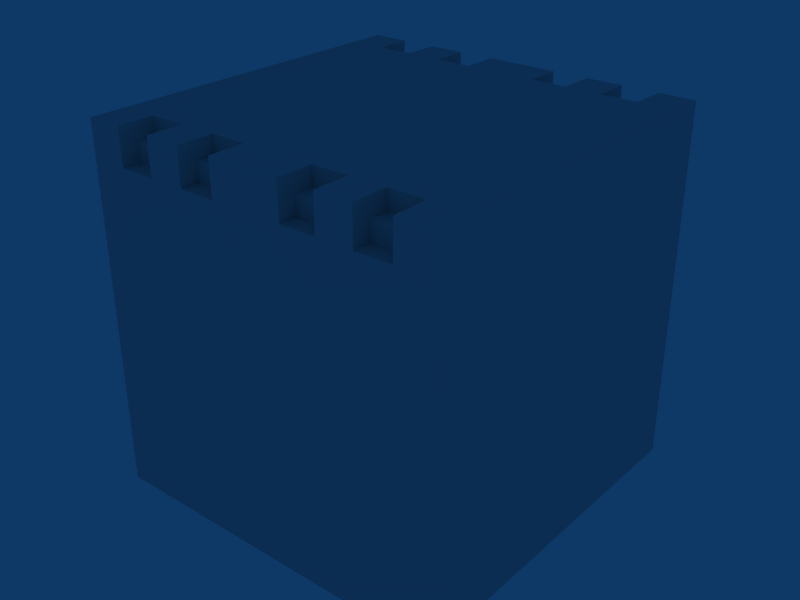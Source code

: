 # Source: cell-rechargeable-01.blend  (saved by Blender 2.49.2; exported with 4.5.12 LTS)
import bpy
from mathutils import Matrix  # noqa: F401  (used for matrix-valued properties, if any)

bpy.ops.wm.read_factory_settings(use_empty=True)
scene = bpy.context.scene
scene.name = 'Scene'

# ---- collections
col_collection_1 = bpy.data.collections.new('Collection 1'); scene.collection.children.link(col_collection_1)

# ---- world
world_world = bpy.data.worlds.new('World'); scene.world = world_world
world_world.color = (0.05656, 0.2208, 0.4)
world_world.use_sun_shadow = False
world_world.sun_shadow_jitter_overblur = 0.0
world_world.cycles.sampling_method = 'MANUAL'
world_world.cycles.sample_map_resolution = 256

# ---- meshes
me_cube_001 = bpy.data.meshes.new('Cube.001')
me_cube_001.from_pydata([(1.0, -1.0, -1.0), (1.0, -1.0, 1.0), (0.0, -1.0, -1.0), (0.0, -1.0, 1.0), (1.0, 0.0, -1.0), (1.0, 0.0, 1.0), (0.0, 0.0, -1.0), (0.0, 0.0, 1.0), (0.8, -1.0, -1.0), (0.6, -1.0, -1.0), (0.4, -1.0, -1.0), (0.2, -1.0, -1.0), (0.8, -1.0, 1.0), (0.6, -1.0, 1.0), (0.4, -1.0, 1.0), (0.2, -1.0, 1.0), (0.8, 0.0, -1.0), (0.6, 0.0, -1.0), (0.4, 0.0, -1.0), (0.2, 0.0, -1.0), (0.8, 0.0, 1.0), (0.6, 0.0, 1.0), (0.4, 0.0, 1.0), (0.2, 0.0, 1.0), (1.0, -0.8, -1.0), (1.0, -0.8, 1.0), (0.0, -0.8, -1.0), (0.0, -0.8, 1.0), (0.8, -0.8, -1.0), (0.6, -0.8, -1.0), (0.4, -0.8, -1.0), (0.2, -0.8, -1.0), (0.2, -0.8, 1.0), (0.4, -0.8, 1.0), (0.6, -0.8, 1.0), (0.8, -0.8, 1.0), (1.0, -1.0, 0.8), (0.0, -1.0, 0.8), (1.0, 0.0, 0.8), (0.2, -1.0, 0.8), (0.4, -1.0, 0.8), (0.6, -1.0, 0.8), (0.8, -1.0, 0.8), (1.0, -0.8, 0.8), (0.2, -0.9, 0.9), (0.2, -0.8, 0.9), (0.4, -0.9, 0.9), (0.4, -0.8, 0.9), (0.2, -0.9, 0.8), (0.4, -0.9, 0.8), (0.8, -0.9, 0.8), (0.6, -0.9, 0.8), (0.8, -0.8, 0.9), (0.8, -0.9, 0.9), (0.6, -0.8, 0.9), (0.6, -0.9, 0.9)], [], [(24, 0, 8, 28), (28, 16, 4, 24), (9, 29, 28, 8), (29, 17, 16, 28), (10, 30, 29, 9), (30, 18, 17, 29), (11, 31, 30, 10), (31, 19, 18, 30), (2, 26, 31, 11), (26, 6, 19, 31), (15, 32, 27, 3), (32, 23, 7, 27), (33, 22, 23, 32), (13, 34, 33, 14), (34, 21, 22, 33), (35, 20, 21, 34), (1, 25, 35, 12), (25, 5, 20, 35), (11, 39, 37, 2), (39, 15, 3, 37), (10, 40, 39, 11), (9, 41, 40, 10), (41, 13, 14, 40), (8, 42, 41, 9), (0, 36, 42, 8), (36, 1, 12, 42), (36, 0, 24, 43), (43, 25, 1, 36), (4, 38, 43, 24), (38, 5, 25, 43), (32, 15, 44, 45), (14, 33, 47, 46), (32, 33, 47, 45), (15, 39, 48, 44), (40, 14, 46, 49), (39, 40, 49, 48), (44, 46, 47, 45), (44, 48, 49, 46), (55, 51, 50, 53), (55, 53, 52, 54), (41, 42, 50, 51), (42, 12, 53, 50), (13, 41, 51, 55), (34, 35, 52, 54), (12, 35, 52, 53), (34, 13, 55, 54)])
me_cube_001.use_remesh_preserve_volume = False
me_cube_001.use_remesh_preserve_attributes = False
me_cube_001.use_mirror_vertex_groups = False
me_cube_001.update()

# ---- objects
ob_cube = bpy.data.objects.new('Cube', me_cube_001)

# ---- transforms, parenting, visibility, modifiers, constraints
ob_cube.location = (0.0, 0.0, 0.0)
ob_cube.lock_rotations_4d = False
ob_cube.empty_display_type = 'ARROWS'
ob_cube.lineart.crease_threshold = 0.0
_m = ob_cube.modifiers.new('Mirror', 'MIRROR')
_m.use_axis = (True, True, False)

# ---- collection membership
col_collection_1.objects.link(ob_cube)

# ---- scene / render settings (as saved in the file)
scene.frame_start = 1; scene.frame_end = 250; scene.frame_set(1)
scene.render.engine = 'BLENDER_EEVEE_NEXT'
scene.render.image_settings.file_format = 'JPEG'
scene.render.image_settings.color_mode = 'RGB'
scene.render.image_settings.compression = 90
scene.render.resolution_x = 800
scene.render.resolution_y = 600
scene.render.pixel_aspect_x = 100.0
scene.render.pixel_aspect_y = 100.0
scene.render.fps = 25
scene.render.dither_intensity = 0.0
scene.render.use_compositing = False
scene.render.use_sequencer = False
scene.render.bake_margin = 2
scene.render.bake_bias = 0.0
scene.render.use_stamp_time = False
scene.render.use_stamp_date = False
scene.render.use_stamp_frame = False
scene.render.use_stamp_camera = False
scene.render.use_stamp_scene = False
scene.render.use_stamp_filename = False
scene.render.use_stamp_render_time = False
scene.render.stamp_font_size = 0
scene.cycles.use_denoising = False
scene.cycles.samples = 10
scene.cycles.sampling_pattern = 'TABULATED_SOBOL'
scene.cycles.light_sampling_threshold = 0.0
scene.cycles.use_adaptive_sampling = False
scene.cycles.use_light_tree = False
scene.cycles.blur_glossy = 0.0
scene.cycles.volume_bounces = 1
scene.cycles.pixel_filter_type = 'GAUSSIAN'
scene.cycles.sample_clamp_indirect = 0.0
scene.view_settings.view_transform = 'Raw'
bpy.context.view_layer.update()

# ---- added for rendering (the .blend has no active camera): camera
cam_auto = bpy.data.cameras.new('AutoCamera')
cam_auto.lens = 50.0
cam_auto.sensor_width = 36.0
cam_auto.clip_end = 1000.0
ob_auto_camera = bpy.data.objects.new('AutoCamera', cam_auto)
scene.collection.objects.link(ob_auto_camera)
ob_auto_camera.location = (3.20507, -3.84609, 2.56406)
ob_auto_camera.rotation_euler = (1.09748, -7.21219e-08, 0.694738)
scene.camera = ob_auto_camera
bpy.context.view_layer.update()
